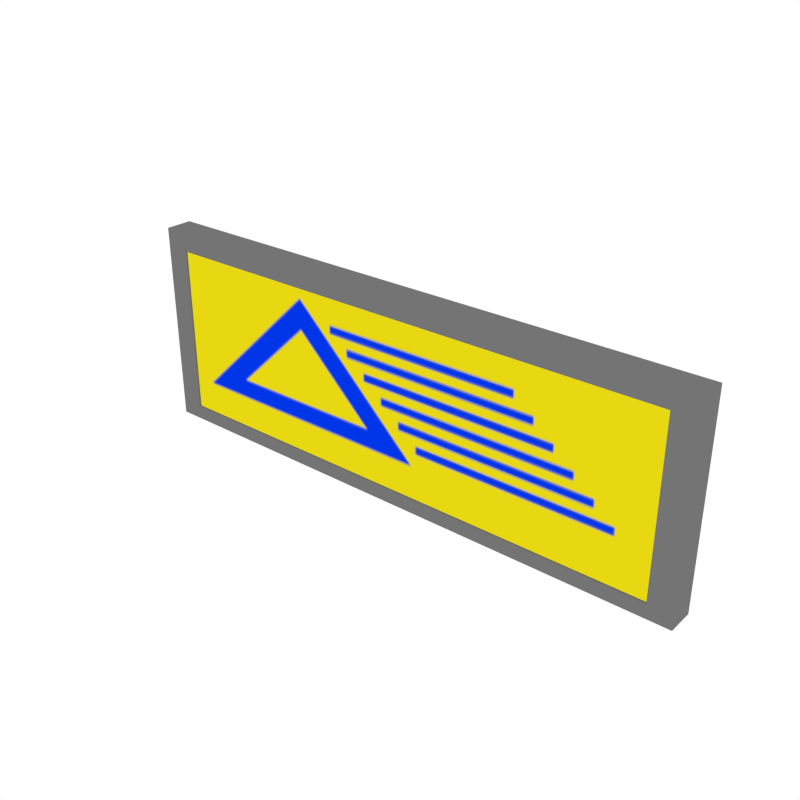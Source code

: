 # Source: Sign_1.blend  (saved by Blender 2.79.0; exported with 4.5.12 LTS)
import bpy
from mathutils import Matrix  # noqa: F401  (used for matrix-valued properties, if any)

bpy.ops.wm.read_factory_settings(use_empty=True)
scene = bpy.context.scene
scene.name = 'Scene'

# ---- collections
col_collection_1 = bpy.data.collections.new('Collection 1'); scene.collection.children.link(col_collection_1)

# ---- images (referenced by path relative to the original .blend; pixels are not part of the script)
import os
ASSET_DIR = os.environ.get("B2B_ASSET_DIR", "")  # directory of the original .blend (textures are referenced by path, not embedded)
HERE = os.path.dirname(os.path.abspath(__file__))  # packed textures are extracted next to this script under _unpacked/

def load_image(name, relpath, width, height, colorspace="sRGB"):
    """Load a texture the original file referenced (path relative to the .blend, or extracted next to this script)."""
    p = next((c for c in (os.path.join(HERE, relpath), os.path.join(ASSET_DIR, relpath)) if relpath and os.path.exists(c)), "")
    if p:
        img = bpy.data.images.load(p, check_existing=True)
        img.name = name
    else:  # same state as the original file: an image datablock whose file is absent (Cycles renders it pink)
        img = bpy.data.images.new(name, width, height)
        img.source = "FILE"
        img.filepath = "//" + (relpath or name)
    img.colorspace_settings.name = colorspace
    return img
img_sign_png = load_image('Sign.png', '_unpacked/Sign.09175ae1.png', 1000, 1000, 'sRGB')

# ---- materials (node trees are filled in below, after node groups)
mat_grey = bpy.data.materials.new('Grey')
mat_grey.alpha_threshold = 0.0
mat_grey.diffuse_color = (0.1734, 0.1734, 0.1734, 1.0)
mat_grey.roughness = 0.5
mat_metallight = bpy.data.materials.new('MetalLight')
mat_metallight.alpha_threshold = 0.0
mat_metallight.diffuse_color = (0.42, 0.42, 0.42, 1.0)
mat_metallight.roughness = 0.5
mat_darkgrey = bpy.data.materials.new('DarkGrey')
mat_darkgrey.alpha_threshold = 0.0
mat_darkgrey.diffuse_color = (0.0668, 0.0668, 0.0668, 1.0)
mat_darkgrey.roughness = 0.5
mat_texture_signs = bpy.data.materials.new('Texture_Signs')
mat_texture_signs.alpha_threshold = 0.0
mat_texture_signs.roughness = 0.5

# ---- material node trees
mat_texture_signs.use_nodes = True; mat_texture_signs.node_tree.nodes.clear()
_N = mat_texture_signs.node_tree.nodes; _L = mat_texture_signs.node_tree.links
n0 = _N.new('ShaderNodeOutputMaterial'); n0.name = 'Material Output'; n0.location = (300, 300)
n1 = _N.new('ShaderNodeEmission'); n1.name = 'Emission'; n1.location = (10, 300)
n2 = _N.new('ShaderNodeTexImage'); n2.name = 'Image Texture'; n2.location = (-180, 300)
n2.width = 140
n2.image = img_sign_png
_L.new(n1.outputs[0], n0.inputs[0])
_L.new(n2.outputs[0], n1.inputs[0])
n0.is_active_output = True

# ---- world
world_world = bpy.data.worlds.new('World'); scene.world = world_world
world_world.color = (1.0, 1.0, 1.0)
world_world.use_sun_shadow = False
world_world.sun_shadow_jitter_overblur = 0.0
world_world.cycles.sampling_method = 'NONE'
world_world.cycles.sample_map_resolution = 256

# ---- meshes
me_cube_007 = bpy.data.meshes.new('Cube.007')
me_cube_007.from_pydata([(0.6469, -0.003173, 0.2345), (0.6469, -0.003173, -0.2277), (-0.6469, 0.02771, -0.2277), (-0.6469, 0.02771, 0.2345), (0.5923, -0.003173, 0.1912), (0.5923, -0.003173, -0.1946), (-0.5923, 0.04842, -0.1946), (-0.5923, 0.04842, 0.1912), (0.5923, 0.007001, 0.1912), (0.5923, 0.007001, -0.1946), (-0.5923, 0.0586, -0.1946), (-0.5923, 0.0586, 0.1912), (0.6469, 0.0586, 0.2345), (0.6469, 0.0586, -0.2277), (-0.6469, 0.0586, -0.2277), (-0.6469, 0.0586, 0.2345), (0.5923, 0.0586, 0.1912), (0.5923, 0.0586, -0.1946), (-0.5923, 0.007001, -0.1946), (-0.5923, 0.007001, 0.1912), (0.5923, 0.04842, 0.1912), (0.5923, 0.04842, -0.1946), (-0.5923, -0.003173, -0.1946), (-0.5923, -0.003173, 0.1912), (0.6469, 0.02771, 0.2345), (0.6469, 0.02771, -0.2277), (-0.6469, -0.003173, -0.2277), (-0.6469, -0.003173, 0.2345), (-0.5923, 0.001214, 0.1912), (-0.5923, 0.001214, -0.1946), (0.5923, 0.001215, -0.1946), (0.5923, 0.001215, 0.1912)], [], [(24, 0, 1, 25), (29, 30, 31, 28), (26, 1, 5, 22), (1, 0, 4, 5), (23, 4, 0, 27), (19, 8, 4, 23), (14, 13, 25, 2), (27, 0, 24, 3), (5, 4, 8, 9), (7, 20, 21, 6), (24, 25, 13, 12), (22, 5, 9, 18), (13, 17, 16, 12), (10, 11, 7, 6), (15, 12, 16, 11), (10, 17, 13, 14), (14, 15, 11, 10), (3, 24, 12, 15), (17, 21, 20, 16), (3, 15, 14, 2), (22, 18, 19, 23), (6, 21, 17, 10), (2, 25, 1, 26), (26, 22, 23, 27), (3, 2, 26, 27), (11, 16, 20, 7)])
me_cube_007.polygons.foreach_set('material_index', [0, 3, 0, 0, 0, 0, 0, 0, 0, 0, 0, 0, 0, 0, 0, 0, 0, 0, 0, 0, 0, 0, 0, 0, 0, 0])
_uv = me_cube_007.uv_layers.new(name='UVMap')
_uv.uv.foreach_set('vector', [0.0, 0.0, 0.0, 0.0, 0.0, 0.0, 0.0, 0.0, 0.5811, 0.01717, 0.9741, 0.01717, 0.9741, 0.1103, 0.5811, 0.1103, 0.0, 0.0, 0.0, 0.0, 0.0, 0.0, 0.0, 0.0, 0.0, 0.0, 0.0, 0.0, 0.0, 0.0, 0.0, 0.0, 0.0, 0.0, 0.0, 0.0, 0.0, 0.0, 0.0, 0.0, 0.0, 0.0, 0.0, 0.0, 0.0, 0.0, 0.0, 0.0, 0.0, 0.0, 0.0, 0.0, 0.0, 0.0, 0.0, 0.0, 0.0, 0.0, 0.0, 0.0, 0.0, 0.0, 0.0, 0.0, 0.0, 0.0, 0.0, 0.0, 0.0, 0.0, 0.0, 0.0, 0.0, 0.0, 0.0, 0.0, 0.0, 0.0, 0.0, 0.0, 0.0, 0.0, 0.0, 0.0, 0.0, 0.0, 0.0, 0.0, 0.0, 0.0, 0.0, 0.0, 0.0, 0.0, 0.0, 0.0, 0.0, 0.0, 0.0, 0.0, 0.0, 0.0, 0.0, 0.0, 0.0, 0.0, 0.0, 0.0, 0.0, 0.0, 0.0, 0.0, 0.0, 0.0, 0.0, 0.0, 0.0, 0.0, 0.0, 0.0, 0.0, 0.0, 0.0, 0.0, 0.0, 0.0, 0.0, 0.0, 0.0, 0.0, 0.0, 0.0, 0.0, 0.0, 0.0, 0.0, 0.0, 0.0, 0.0, 0.0, 0.0, 0.0, 0.0, 0.0, 0.0, 0.0, 0.0, 0.0, 0.0, 0.0, 0.0, 0.0, 0.0, 0.0, 0.0, 0.0, 0.0, 0.0, 0.0, 0.0, 0.0, 0.0, 0.0, 0.0, 0.0, 0.0, 0.0, 0.0, 0.0, 0.0, 0.0, 0.0, 0.0, 0.0, 0.0, 0.0, 0.0, 0.0, 0.0, 0.0, 0.0, 0.0, 0.0, 0.0, 0.0, 0.0, 0.0, 0.0, 0.0, 0.0, 0.0, 0.0, 0.0, 0.0, 0.0, 0.0, 0.0, 0.0, 0.0, 0.0, 0.0, 0.0, 0.0, 0.0, 0.0, 0.0, 0.0, 0.0])
me_cube_007.materials.append(mat_grey)
me_cube_007.materials.append(mat_metallight)
me_cube_007.materials.append(mat_darkgrey)
me_cube_007.materials.append(mat_texture_signs)
me_cube_007.use_remesh_preserve_volume = False
me_cube_007.use_remesh_preserve_attributes = False
me_cube_007.use_mirror_vertex_groups = False
me_cube_007.update()

# ---- objects
ob_sign_1 = bpy.data.objects.new('Sign_1', me_cube_007)

# ---- transforms, parenting, visibility, modifiers, constraints
ob_sign_1.location = (0.0, 0.0, 0.0)
ob_sign_1.lineart.crease_threshold = 0.0

# ---- collection membership
col_collection_1.objects.link(ob_sign_1)

# ---- scene / render settings (as saved in the file)
scene.frame_start = 1; scene.frame_end = 250; scene.frame_set(0)
scene.render.engine = 'CYCLES'
scene.render.resolution_x = 1000
scene.render.resolution_y = 1000
scene.render.dither_intensity = 0.0
scene.cycles.samples = 200
scene.cycles.sampling_pattern = 'TABULATED_SOBOL'
scene.cycles.light_sampling_threshold = 0.0
scene.cycles.use_adaptive_sampling = False
scene.cycles.use_light_tree = False
scene.cycles.caustics_reflective = False
scene.cycles.caustics_refractive = False
scene.cycles.blur_glossy = 0.0
scene.cycles.max_bounces = 2
scene.cycles.pixel_filter_type = 'GAUSSIAN'
scene.cycles.sample_clamp_indirect = 0.0
scene.view_settings.view_transform = 'Standard'
bpy.context.view_layer.update()

# ---- added for rendering (the .blend has no active camera): camera
cam_auto = bpy.data.cameras.new('AutoCamera')
cam_auto.lens = 50.0
cam_auto.sensor_width = 36.0
cam_auto.clip_end = 1000.0
ob_auto_camera = bpy.data.objects.new('AutoCamera', cam_auto)
scene.collection.objects.link(ob_auto_camera)
ob_auto_camera.location = (1.2725, -1.49929, 1.02142)
ob_auto_camera.rotation_euler = (1.09748, -7.21219e-08, 0.694738)
scene.camera = ob_auto_camera
bpy.context.view_layer.update()
